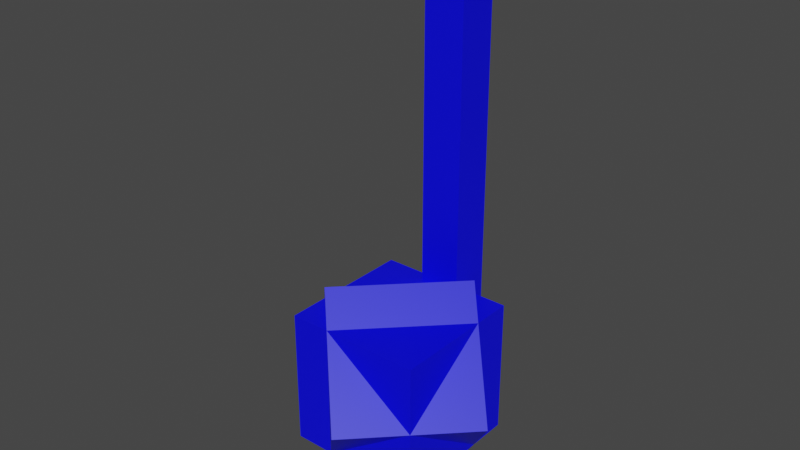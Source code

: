 # Source: crotchet.blend  (saved by Blender 2.82.7; exported with 4.5.12 LTS)
import bpy
from mathutils import Matrix  # noqa: F401  (used for matrix-valued properties, if any)

bpy.ops.wm.read_factory_settings(use_empty=True)
scene = bpy.context.scene
scene.name = 'Scene'

# ---- collections
col_collection = bpy.data.collections.new('Collection'); scene.collection.children.link(col_collection)

# ---- materials (node trees are filled in below, after node groups)
mat_material_001 = bpy.data.materials.new('Material.001')
mat_material_001.use_transparent_shadow = False

# ---- material node trees
mat_material_001.use_nodes = True; mat_material_001.node_tree.nodes.clear()
_N = mat_material_001.node_tree.nodes; _L = mat_material_001.node_tree.links
n0 = _N.new('ShaderNodeOutputMaterial'); n0.name = 'Material Output'; n0.location = (300, 300)
n1 = _N.new('ShaderNodeBsdfPrincipled'); n1.name = 'Principled BSDF'; n1.location = (10, 300)
n1.distribution = 'GGX'
n1.subsurface_method = 'BURLEY'
n1.inputs[0].default_value = (0.0, 0.0, 1.0, 0.0)
n1.inputs[3].default_value = 1.45
n1.inputs[27].default_value = (0.0, 0.0, 0.0, 1.0)
n1.inputs[28].default_value = 1.0
_L.new(n1.outputs[0], n0.inputs[0])
n0.is_active_output = True

# ---- world
world_world = bpy.data.worlds.new('World'); scene.world = world_world
world_world.use_nodes = True; world_world.node_tree.nodes.clear()
_N = world_world.node_tree.nodes; _L = world_world.node_tree.links
n0 = _N.new('ShaderNodeOutputWorld'); n0.name = 'World Output'; n0.location = (300, 300)
n1 = _N.new('ShaderNodeBackground'); n1.name = 'Background'; n1.location = (10, 300)
n1.inputs[0].default_value = (0.05088, 0.05088, 0.05088, 1.0)
_L.new(n1.outputs[0], n0.inputs[0])
n0.is_active_output = True
world_world.color = (0.05088, 0.05088, 0.05088)
world_world.use_sun_shadow = False
world_world.sun_shadow_jitter_overblur = 0.0

# ---- meshes
me_cube_001 = bpy.data.meshes.new('Cube.001')
me_cube_001.from_pydata([(-1.0, -1.0, -1.0), (-1.0, -1.0, 1.0), (-1.0, 1.0, -1.0), (-1.0, 1.0, 1.0), (1.0, -1.0, -1.0), (1.0, -1.0, 1.0), (1.0, 1.0, -1.0), (1.0, 1.0, 1.0)], [], [(0, 1, 3, 2), (2, 3, 7, 6), (6, 7, 5, 4), (4, 5, 1, 0), (2, 6, 4, 0), (7, 3, 1, 5)])
_uv = me_cube_001.uv_layers.new(name='UVMap')
_uv.uv.foreach_set('vector', [0.375, 0.0, 0.625, 0.0, 0.625, 0.25, 0.375, 0.25, 0.375, 0.25, 0.625, 0.25, 0.625, 0.5, 0.375, 0.5, 0.375, 0.5, 0.625, 0.5, 0.625, 0.75, 0.375, 0.75, 0.375, 0.75, 0.625, 0.75, 0.625, 1.0, 0.375, 1.0, 0.125, 0.5, 0.375, 0.5, 0.375, 0.75, 0.125, 0.75, 0.625, 0.5, 0.875, 0.5, 0.875, 0.75, 0.625, 0.75])
me_cube_001.materials.append(mat_material_001)
me_cube_001.use_remesh_fix_poles = True
me_cube_001.use_remesh_preserve_attributes = False
me_cube_001.use_mirror_vertex_groups = False
me_cube_001.update()
me_cube_002 = bpy.data.meshes.new('Cube.002')
me_cube_002.from_pydata([(-1.0, -1.0, -1.0), (-1.0, -1.0, 1.0), (-1.0, 1.0, -1.0), (-1.0, 1.0, 1.0), (1.0, -1.0, -1.0), (1.0, -1.0, 1.0), (1.0, 1.0, -1.0), (1.0, 1.0, 1.0)], [], [(0, 1, 3, 2), (2, 3, 7, 6), (6, 7, 5, 4), (4, 5, 1, 0), (2, 6, 4, 0), (7, 3, 1, 5)])
_uv = me_cube_002.uv_layers.new(name='UVMap')
_uv.uv.foreach_set('vector', [0.375, 0.0, 0.625, 0.0, 0.625, 0.25, 0.375, 0.25, 0.375, 0.25, 0.625, 0.25, 0.625, 0.5, 0.375, 0.5, 0.375, 0.5, 0.625, 0.5, 0.625, 0.75, 0.375, 0.75, 0.375, 0.75, 0.625, 0.75, 0.625, 1.0, 0.375, 1.0, 0.125, 0.5, 0.375, 0.5, 0.375, 0.75, 0.125, 0.75, 0.625, 0.5, 0.875, 0.5, 0.875, 0.75, 0.625, 0.75])
me_cube_002.materials.append(mat_material_001)
me_cube_002.use_remesh_fix_poles = True
me_cube_002.use_remesh_preserve_attributes = False
me_cube_002.use_mirror_vertex_groups = False
me_cube_002.update()
me_cube_003 = bpy.data.meshes.new('Cube.003')
me_cube_003.from_pydata([(-1.0, -1.0, -1.0), (-1.0, -1.0, 1.0), (-1.0, 1.0, -1.0), (-1.0, 1.0, 1.0), (1.0, -1.0, -1.0), (1.0, -1.0, 1.0), (1.0, 1.0, -1.0), (1.0, 1.0, 1.0)], [], [(0, 1, 3, 2), (2, 3, 7, 6), (6, 7, 5, 4), (4, 5, 1, 0), (2, 6, 4, 0), (7, 3, 1, 5)])
_uv = me_cube_003.uv_layers.new(name='UVMap')
_uv.uv.foreach_set('vector', [0.375, 0.0, 0.625, 0.0, 0.625, 0.25, 0.375, 0.25, 0.375, 0.25, 0.625, 0.25, 0.625, 0.5, 0.375, 0.5, 0.375, 0.5, 0.625, 0.5, 0.625, 0.75, 0.375, 0.75, 0.375, 0.75, 0.625, 0.75, 0.625, 1.0, 0.375, 1.0, 0.125, 0.5, 0.375, 0.5, 0.375, 0.75, 0.125, 0.75, 0.625, 0.5, 0.875, 0.5, 0.875, 0.75, 0.625, 0.75])
me_cube_003.materials.append(mat_material_001)
me_cube_003.use_remesh_fix_poles = True
me_cube_003.use_remesh_preserve_attributes = False
me_cube_003.use_mirror_vertex_groups = False
me_cube_003.update()

# ---- objects
ob_cube = bpy.data.objects.new('Cube', me_cube_001)
ob_cube_001 = bpy.data.objects.new('Cube.001', me_cube_002)
ob_cube_002 = bpy.data.objects.new('Cube.002', me_cube_003)

# ---- transforms, parenting, visibility, modifiers, constraints
ob_cube.location = (0.0, 0.0, 0.0)
ob_cube.scale = (0.05, 0.05, 0.05)
ob_cube.lineart.crease_threshold = 0.0
ob_cube_001.location = (0.0, 0.05752, 0.15)
ob_cube_001.scale = (0.015, 0.015, 0.15)
ob_cube_001.lineart.crease_threshold = 0.0
ob_cube_002.location = (0.0, 0.0, 0.0)
ob_cube_002.rotation_euler = (0.7854, -0.0, 0.7854)
ob_cube_002.scale = (0.05, 0.05, 0.05)
ob_cube_002.lineart.crease_threshold = 0.0

# ---- collection membership
col_collection.objects.link(ob_cube)
col_collection.objects.link(ob_cube_001)
col_collection.objects.link(ob_cube_002)

# ---- scene / render settings (as saved in the file)
scene.frame_start = 1; scene.frame_end = 250; scene.frame_set(1)
scene.render.engine = 'BLENDER_EEVEE_NEXT'
scene.cycles.use_denoising = False
scene.cycles.samples = 128
scene.cycles.sampling_pattern = 'TABULATED_SOBOL'
scene.cycles.use_adaptive_sampling = False
scene.cycles.use_light_tree = False
scene.view_settings.view_transform = 'Filmic'
bpy.context.view_layer.update()

# ---- added for rendering (the .blend has no active camera and no usable light): camera, sun
cam_auto = bpy.data.cameras.new('AutoCamera')
cam_auto.lens = 50.0
cam_auto.sensor_width = 36.0
cam_auto.clip_end = 1000.0
ob_auto_camera = bpy.data.objects.new('AutoCamera', cam_auto)
scene.collection.objects.link(ob_auto_camera)
ob_auto_camera.location = (0.409312, -0.491174, 0.442094)
ob_auto_camera.rotation_euler = (1.09748, -7.21219e-08, 0.694738)
scene.camera = ob_auto_camera
light_auto_sun = bpy.data.lights.new('AutoSun', 'SUN')
light_auto_sun.energy = 3.0
light_auto_sun.angle = 0.0523599
ob_auto_sun = bpy.data.objects.new('AutoSun', light_auto_sun)
scene.collection.objects.link(ob_auto_sun)
ob_auto_sun.rotation_euler = (0.872665, 0.174533, 0.523599)
bpy.context.view_layer.update()
